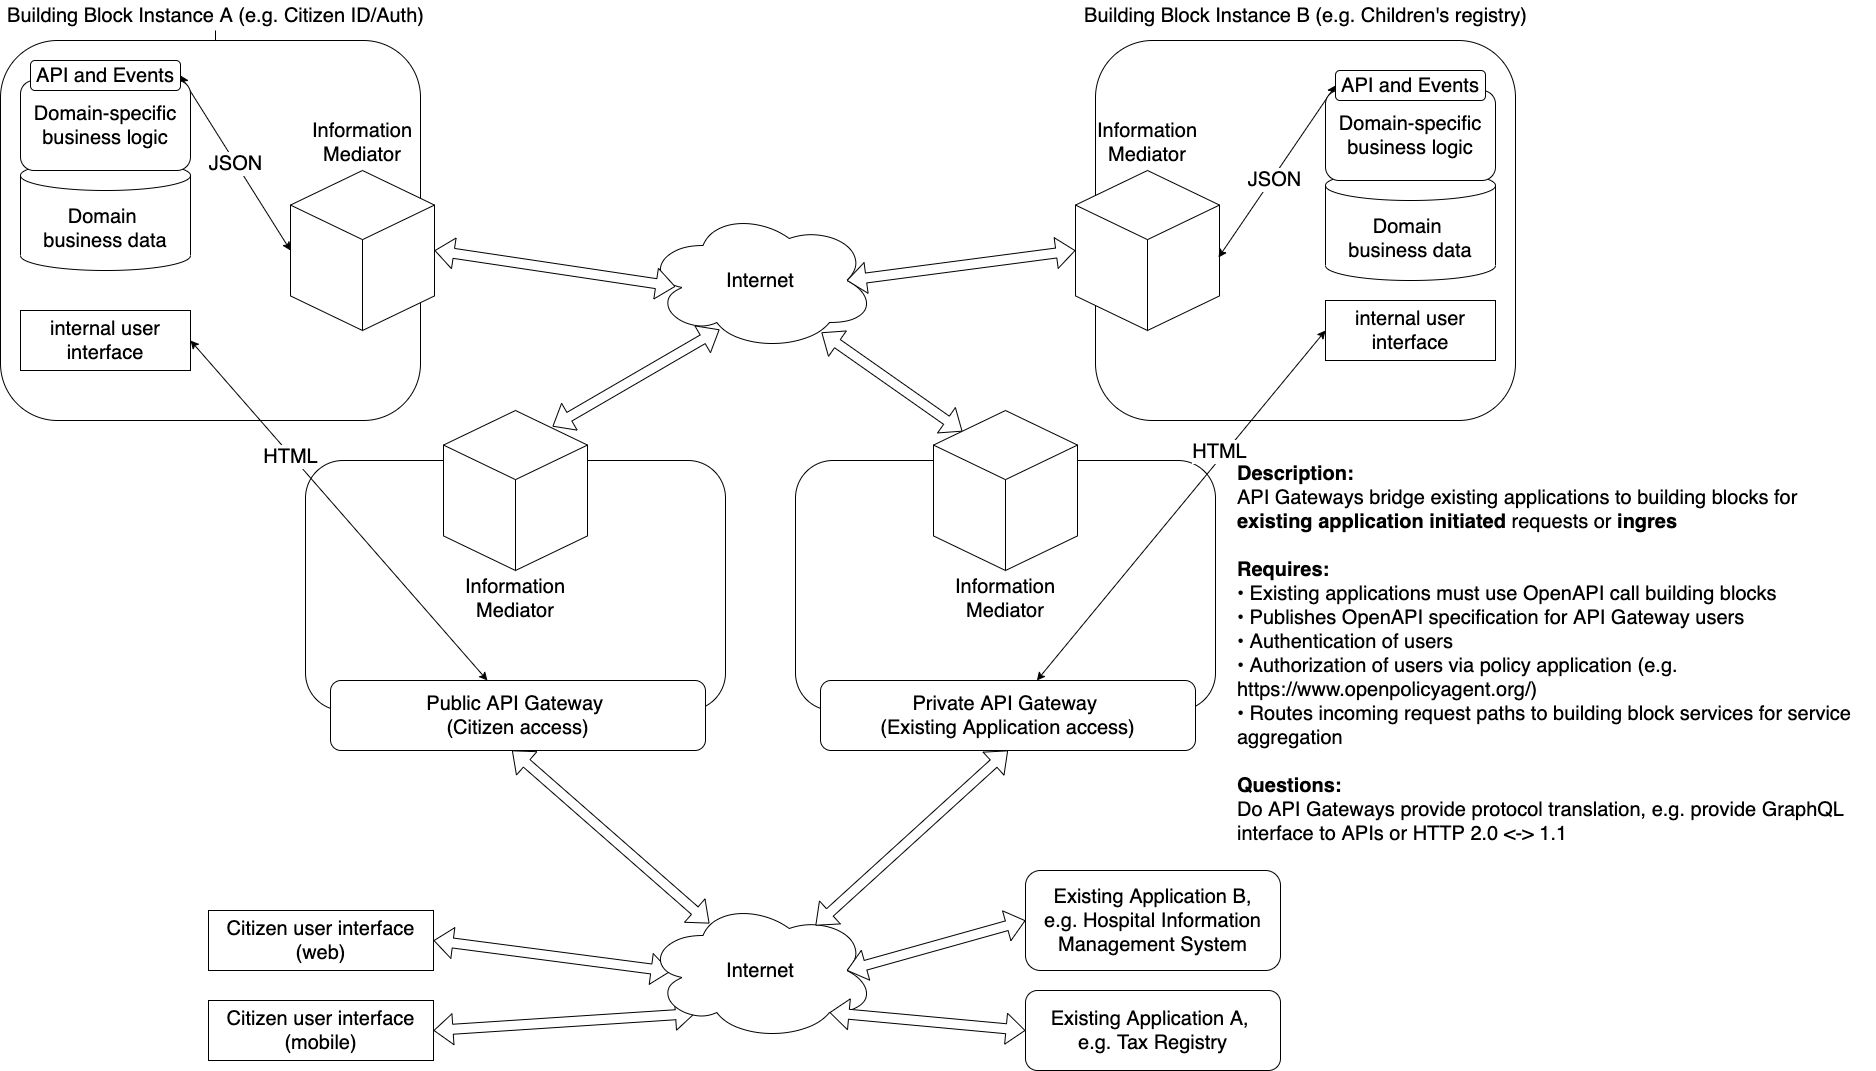

The diagram above was exported from draw.io. Its source (the exported page's mxGraphModel, read from the mxfile embedded in the PNG):
<mxGraphModel dx="1977" dy="1288" grid="1" gridSize="10" guides="1" tooltips="1" connect="1" arrows="1" fold="1" page="1" pageScale="1" pageWidth="850" pageHeight="1100" math="0" shadow="0">
  <root>
    <mxCell id="0" />
    <mxCell id="1" parent="0" />
    <mxCell id="smtUQIfsUgpC0TYSd01B-20" style="edgeStyle=orthogonalEdgeStyle;rounded=0;orthogonalLoop=1;jettySize=auto;html=1;" parent="1" source="wrr0NULodOJpnNgOjmu--16" target="wrr0NULodOJpnNgOjmu--14" edge="1">
      <mxGeometry relative="1" as="geometry" />
    </mxCell>
    <mxCell id="wrr0NULodOJpnNgOjmu--16" value="&lt;font style=&quot;font-size: 20px&quot;&gt;Building Block Instance A (e.g. Citizen ID/Auth)&lt;/font&gt;" style="text;html=1;align=center;verticalAlign=middle;resizable=0;points=[];autosize=1;strokeColor=none;fontSize=20;" parent="1" vertex="1">
      <mxGeometry x="105" width="430" height="30" as="geometry" />
    </mxCell>
    <mxCell id="wrr0NULodOJpnNgOjmu--40" value="Internet" style="ellipse;shape=cloud;whiteSpace=wrap;html=1;fontSize=20;" parent="1" vertex="1">
      <mxGeometry x="750" y="210" width="230" height="140" as="geometry" />
    </mxCell>
    <mxCell id="wrr0NULodOJpnNgOjmu--42" value="" style="shape=flexArrow;endArrow=classic;html=1;fontSize=20;exitX=1;exitY=0.5;exitDx=0;exitDy=0;exitPerimeter=0;startArrow=block;entryX=0.13;entryY=0.543;entryDx=0;entryDy=0;entryPerimeter=0;fillColor=#ffffff;" parent="1" source="wrr0NULodOJpnNgOjmu--11" target="wrr0NULodOJpnNgOjmu--40" edge="1">
      <mxGeometry width="50" height="50" relative="1" as="geometry">
        <mxPoint x="560" y="250" as="sourcePoint" />
        <mxPoint x="570" y="130" as="targetPoint" />
      </mxGeometry>
    </mxCell>
    <mxCell id="wrr0NULodOJpnNgOjmu--43" value="" style="shape=flexArrow;endArrow=classic;html=1;fontSize=20;entryX=0;entryY=0.5;entryDx=0;entryDy=0;entryPerimeter=0;startArrow=block;exitX=0.875;exitY=0.5;exitDx=0;exitDy=0;exitPerimeter=0;fillColor=#ffffff;" parent="1" source="wrr0NULodOJpnNgOjmu--40" target="wrr0NULodOJpnNgOjmu--26" edge="1">
      <mxGeometry width="50" height="50" relative="1" as="geometry">
        <mxPoint x="667.2" y="241.5" as="sourcePoint" />
        <mxPoint x="760" y="238.5" as="targetPoint" />
      </mxGeometry>
    </mxCell>
    <mxCell id="wrr0NULodOJpnNgOjmu--60" value="" style="shape=flexArrow;endArrow=classic;html=1;fontSize=20;startArrow=block;entryX=0.757;entryY=0.1;entryDx=0;entryDy=0;entryPerimeter=0;exitX=0.322;exitY=0.85;exitDx=0;exitDy=0;exitPerimeter=0;fillColor=#ffffff;" parent="1" source="wrr0NULodOJpnNgOjmu--40" target="wrr0NULodOJpnNgOjmu--55" edge="1">
      <mxGeometry width="50" height="50" relative="1" as="geometry">
        <mxPoint x="750" y="280" as="sourcePoint" />
        <mxPoint x="668.75" y="410" as="targetPoint" />
      </mxGeometry>
    </mxCell>
    <mxCell id="wrr0NULodOJpnNgOjmu--69" value="" style="shape=flexArrow;endArrow=classic;html=1;fontSize=20;startArrow=block;entryX=1;entryY=0.5;entryDx=0;entryDy=0;exitX=0.109;exitY=0.507;exitDx=0;exitDy=0;exitPerimeter=0;" parent="1" source="wrr0NULodOJpnNgOjmu--68" target="wrr0NULodOJpnNgOjmu--61" edge="1">
      <mxGeometry width="50" height="50" relative="1" as="geometry">
        <mxPoint x="732.5" y="1020" as="sourcePoint" />
        <mxPoint x="870" y="950" as="targetPoint" />
      </mxGeometry>
    </mxCell>
    <mxCell id="smtUQIfsUgpC0TYSd01B-2" value="" style="shape=flexArrow;endArrow=classic;html=1;fontSize=20;startArrow=block;entryX=1;entryY=0.5;entryDx=0;entryDy=0;exitX=0.215;exitY=0.807;exitDx=0;exitDy=0;exitPerimeter=0;" parent="1" source="wrr0NULodOJpnNgOjmu--68" target="smtUQIfsUgpC0TYSd01B-1" edge="1">
      <mxGeometry width="50" height="50" relative="1" as="geometry">
        <mxPoint x="652.5" y="870" as="sourcePoint" />
        <mxPoint x="300" y="870" as="targetPoint" />
      </mxGeometry>
    </mxCell>
    <mxCell id="wrr0NULodOJpnNgOjmu--68" value="Internet" style="ellipse;shape=cloud;whiteSpace=wrap;html=1;fontSize=20;" parent="1" vertex="1">
      <mxGeometry x="750" y="900" width="230" height="140" as="geometry" />
    </mxCell>
    <mxCell id="smtUQIfsUgpC0TYSd01B-19" value="" style="shape=flexArrow;endArrow=classic;html=1;fontSize=20;startArrow=block;entryX=0.201;entryY=0.131;entryDx=0;entryDy=0;entryPerimeter=0;fillColor=#ffffff;exitX=0.765;exitY=0.871;exitDx=0;exitDy=0;exitPerimeter=0;" parent="1" source="wrr0NULodOJpnNgOjmu--40" target="smtUQIfsUgpC0TYSd01B-13" edge="1">
      <mxGeometry width="50" height="50" relative="1" as="geometry">
        <mxPoint x="1020" y="350" as="sourcePoint" />
        <mxPoint x="657.008" y="396" as="targetPoint" />
      </mxGeometry>
    </mxCell>
    <mxCell id="smtUQIfsUgpC0TYSd01B-18" value="" style="shape=flexArrow;endArrow=classic;html=1;fontSize=20;startArrow=block;entryX=0.739;entryY=0.179;entryDx=0;entryDy=0;entryPerimeter=0;fillColor=#ffffff;exitX=0.5;exitY=1;exitDx=0;exitDy=0;" parent="1" source="smtUQIfsUgpC0TYSd01B-15" target="wrr0NULodOJpnNgOjmu--68" edge="1">
      <mxGeometry x="900" y="500" width="50" height="50" as="geometry">
        <mxPoint x="1109.3366066349208" y="909.9963980952452" as="sourcePoint" />
        <mxPoint x="1110.67" y="960" as="targetPoint" />
      </mxGeometry>
    </mxCell>
    <mxCell id="wrr0NULodOJpnNgOjmu--70" value="" style="shape=flexArrow;endArrow=classic;html=1;fontSize=20;startArrow=block;entryX=0.278;entryY=0.164;entryDx=0;entryDy=0;entryPerimeter=0;fillColor=#ffffff;exitX=0.484;exitY=1;exitDx=0;exitDy=0;exitPerimeter=0;" parent="1" source="wrr0NULodOJpnNgOjmu--63" target="wrr0NULodOJpnNgOjmu--68" edge="1">
      <mxGeometry width="50" height="50" relative="1" as="geometry">
        <mxPoint x="619.3366066349207" y="909.9963980952452" as="sourcePoint" />
        <mxPoint x="620.67" y="960" as="targetPoint" />
      </mxGeometry>
    </mxCell>
    <mxCell id="smtUQIfsUgpC0TYSd01B-21" value="&lt;font style=&quot;font-size: 20px&quot;&gt;Existing Application A, &lt;br&gt;e.g. Tax Registry&lt;/font&gt;" style="rounded=1;whiteSpace=wrap;html=1;" parent="1" vertex="1">
      <mxGeometry x="1130" y="990" width="255" height="80" as="geometry" />
    </mxCell>
    <mxCell id="smtUQIfsUgpC0TYSd01B-22" value="" style="shape=flexArrow;endArrow=classic;html=1;fontSize=20;startArrow=block;fillColor=#ffffff;entryX=0.8;entryY=0.8;entryDx=0;entryDy=0;entryPerimeter=0;exitX=0;exitY=0.5;exitDx=0;exitDy=0;" parent="1" source="smtUQIfsUgpC0TYSd01B-21" target="wrr0NULodOJpnNgOjmu--68" edge="1">
      <mxGeometry width="50" height="50" relative="1" as="geometry">
        <mxPoint x="624.0799999999999" y="830" as="sourcePoint" />
        <mxPoint x="440" y="910" as="targetPoint" />
      </mxGeometry>
    </mxCell>
    <mxCell id="smtUQIfsUgpC0TYSd01B-24" value="&lt;font style=&quot;font-size: 20px&quot;&gt;Existing Application B,&lt;br&gt;e.g. Hospital Information Management System&lt;br&gt;&lt;/font&gt;" style="rounded=1;whiteSpace=wrap;html=1;" parent="1" vertex="1">
      <mxGeometry x="1130" y="870" width="255" height="100" as="geometry" />
    </mxCell>
    <mxCell id="smtUQIfsUgpC0TYSd01B-25" value="" style="shape=flexArrow;endArrow=classic;html=1;fontSize=20;startArrow=block;fillColor=#ffffff;entryX=0.875;entryY=0.5;entryDx=0;entryDy=0;entryPerimeter=0;exitX=0;exitY=0.5;exitDx=0;exitDy=0;" parent="1" source="smtUQIfsUgpC0TYSd01B-24" target="wrr0NULodOJpnNgOjmu--68" edge="1">
      <mxGeometry width="50" height="50" relative="1" as="geometry">
        <mxPoint x="1058.2731707317073" y="996" as="sourcePoint" />
        <mxPoint x="970.0000000000002" y="944" as="targetPoint" />
      </mxGeometry>
    </mxCell>
    <mxCell id="smtUQIfsUgpC0TYSd01B-1" value="Citizen user interface (mobile)" style="rounded=0;whiteSpace=wrap;html=1;fontSize=20;fontStyle=0;glass=0;" parent="1" vertex="1">
      <mxGeometry x="313" y="1000" width="225" height="60" as="geometry" />
    </mxCell>
    <mxCell id="wrr0NULodOJpnNgOjmu--61" value="Citizen user interface (web)" style="rounded=0;whiteSpace=wrap;html=1;fontSize=20;" parent="1" vertex="1">
      <mxGeometry x="313" y="910" width="225" height="60" as="geometry" />
    </mxCell>
    <mxCell id="wrr0NULodOJpnNgOjmu--15" value="" style="group;fontSize=20;" parent="1" vertex="1" connectable="0">
      <mxGeometry x="105" y="40" width="1242.5" height="550" as="geometry" />
    </mxCell>
    <mxCell id="wrr0NULodOJpnNgOjmu--14" value="" style="rounded=1;whiteSpace=wrap;html=1;fontSize=20;" parent="wrr0NULodOJpnNgOjmu--15" vertex="1">
      <mxGeometry width="420" height="380" as="geometry" />
    </mxCell>
    <mxCell id="wrr0NULodOJpnNgOjmu--1" value="internal user interface" style="rounded=0;whiteSpace=wrap;html=1;fontSize=20;" parent="wrr0NULodOJpnNgOjmu--15" vertex="1">
      <mxGeometry x="20" y="270" width="170" height="60" as="geometry" />
    </mxCell>
    <mxCell id="wrr0NULodOJpnNgOjmu--11" value="&lt;font style=&quot;font-size: 20px&quot;&gt;Information Mediator&lt;br style=&quot;font-size: 20px;&quot;&gt;&lt;br style=&quot;font-size: 20px;&quot;&gt;&lt;br style=&quot;font-size: 20px;&quot;&gt;&lt;br style=&quot;font-size: 20px;&quot;&gt;&lt;br style=&quot;font-size: 20px;&quot;&gt;&lt;br style=&quot;font-size: 20px;&quot;&gt;&lt;br style=&quot;font-size: 20px;&quot;&gt;&lt;br style=&quot;font-size: 20px;&quot;&gt;&lt;br style=&quot;font-size: 20px;&quot;&gt;&lt;br style=&quot;font-size: 20px;&quot;&gt;&lt;/font&gt;" style="html=1;whiteSpace=wrap;shape=isoCube2;backgroundOutline=1;isoAngle=15;fontSize=20;" parent="wrr0NULodOJpnNgOjmu--15" vertex="1">
      <mxGeometry x="290" y="130" width="144" height="160" as="geometry" />
    </mxCell>
    <mxCell id="wrr0NULodOJpnNgOjmu--13" value="JSON" style="endArrow=classic;html=1;entryX=1;entryY=0.5;entryDx=0;entryDy=0;exitX=0;exitY=0.5;exitDx=0;exitDy=0;exitPerimeter=0;startArrow=classic;startFill=1;fontSize=20;" parent="wrr0NULodOJpnNgOjmu--15" source="wrr0NULodOJpnNgOjmu--11" target="wrr0NULodOJpnNgOjmu--4" edge="1">
      <mxGeometry width="50" height="50" relative="1" as="geometry">
        <mxPoint x="270" y="100" as="sourcePoint" />
        <mxPoint x="157.5" y="50" as="targetPoint" />
      </mxGeometry>
    </mxCell>
    <mxCell id="wrr0NULodOJpnNgOjmu--7" value="" style="group;fontSize=20;" parent="wrr0NULodOJpnNgOjmu--15" vertex="1" connectable="0">
      <mxGeometry x="20" y="10" width="170" height="220" as="geometry" />
    </mxCell>
    <mxCell id="wrr0NULodOJpnNgOjmu--2" value="Domain &lt;br style=&quot;font-size: 20px;&quot;&gt;business data" style="shape=cylinder3;whiteSpace=wrap;html=1;boundedLbl=1;backgroundOutline=1;size=15;fontSize=20;" parent="wrr0NULodOJpnNgOjmu--7" vertex="1">
      <mxGeometry y="110" width="170" height="110" as="geometry" />
    </mxCell>
    <mxCell id="wrr0NULodOJpnNgOjmu--3" value="Domain-specific&lt;br style=&quot;font-size: 20px&quot;&gt;business logic" style="rounded=1;whiteSpace=wrap;html=1;fontSize=20;" parent="wrr0NULodOJpnNgOjmu--7" vertex="1">
      <mxGeometry y="30" width="170" height="90" as="geometry" />
    </mxCell>
    <mxCell id="wrr0NULodOJpnNgOjmu--4" value="API and Events" style="rounded=1;whiteSpace=wrap;html=1;fontSize=20;" parent="wrr0NULodOJpnNgOjmu--7" vertex="1">
      <mxGeometry x="10" y="10" width="150" height="30" as="geometry" />
    </mxCell>
    <mxCell id="smtUQIfsUgpC0TYSd01B-27" value="" style="group" parent="1" vertex="1" connectable="0">
      <mxGeometry x="900" y="410" width="420" height="370" as="geometry" />
    </mxCell>
    <mxCell id="smtUQIfsUgpC0TYSd01B-12" value="" style="rounded=1;whiteSpace=wrap;html=1;fontSize=20;" parent="smtUQIfsUgpC0TYSd01B-27" vertex="1">
      <mxGeometry y="50" width="420" height="250" as="geometry" />
    </mxCell>
    <mxCell id="smtUQIfsUgpC0TYSd01B-13" value="&lt;font style=&quot;font-size: 20px&quot;&gt;&lt;br&gt;&lt;br&gt;&lt;br style=&quot;font-size: 20px&quot;&gt;&lt;br style=&quot;font-size: 20px&quot;&gt;&lt;br style=&quot;font-size: 20px&quot;&gt;&lt;br style=&quot;font-size: 20px&quot;&gt;&lt;br style=&quot;font-size: 20px&quot;&gt;&lt;br style=&quot;font-size: 20px&quot;&gt;&lt;br style=&quot;font-size: 20px&quot;&gt;Information Mediator&lt;br style=&quot;font-size: 20px&quot;&gt;&lt;/font&gt;" style="html=1;whiteSpace=wrap;shape=isoCube2;backgroundOutline=1;isoAngle=15;fontSize=20;align=center;" parent="smtUQIfsUgpC0TYSd01B-27" vertex="1">
      <mxGeometry x="138" width="144" height="160" as="geometry" />
    </mxCell>
    <mxCell id="smtUQIfsUgpC0TYSd01B-14" value="" style="group;fontSize=20;" parent="smtUQIfsUgpC0TYSd01B-27" vertex="1" connectable="0">
      <mxGeometry x="25" y="270" width="375" height="70" as="geometry" />
    </mxCell>
    <mxCell id="smtUQIfsUgpC0TYSd01B-15" value="Private API Gateway &lt;br&gt;(Existing Application access)" style="rounded=1;whiteSpace=wrap;html=1;fontSize=20;" parent="smtUQIfsUgpC0TYSd01B-14" vertex="1">
      <mxGeometry width="375.00000000000006" height="70" as="geometry" />
    </mxCell>
    <mxCell id="smtUQIfsUgpC0TYSd01B-28" value="" style="group" parent="1" vertex="1" connectable="0">
      <mxGeometry x="410" y="410" width="420" height="370" as="geometry" />
    </mxCell>
    <mxCell id="wrr0NULodOJpnNgOjmu--50" value="" style="rounded=1;whiteSpace=wrap;html=1;fontSize=20;" parent="smtUQIfsUgpC0TYSd01B-28" vertex="1">
      <mxGeometry y="50" width="420" height="250" as="geometry" />
    </mxCell>
    <mxCell id="wrr0NULodOJpnNgOjmu--55" value="&lt;font style=&quot;font-size: 20px&quot;&gt;&lt;br&gt;&lt;br&gt;&lt;br style=&quot;font-size: 20px&quot;&gt;&lt;br style=&quot;font-size: 20px&quot;&gt;&lt;br style=&quot;font-size: 20px&quot;&gt;&lt;br style=&quot;font-size: 20px&quot;&gt;&lt;br style=&quot;font-size: 20px&quot;&gt;&lt;br style=&quot;font-size: 20px&quot;&gt;&lt;br style=&quot;font-size: 20px&quot;&gt;Information Mediator&lt;br style=&quot;font-size: 20px&quot;&gt;&lt;/font&gt;" style="html=1;whiteSpace=wrap;shape=isoCube2;backgroundOutline=1;isoAngle=15;fontSize=20;align=center;" parent="smtUQIfsUgpC0TYSd01B-28" vertex="1">
      <mxGeometry x="138" width="144" height="160" as="geometry" />
    </mxCell>
    <mxCell id="wrr0NULodOJpnNgOjmu--62" value="" style="group;fontSize=20;" parent="smtUQIfsUgpC0TYSd01B-28" vertex="1" connectable="0">
      <mxGeometry x="25" y="270" width="375" height="70" as="geometry" />
    </mxCell>
    <mxCell id="wrr0NULodOJpnNgOjmu--63" value="Public API Gateway &lt;br&gt;(Citizen access)" style="rounded=1;whiteSpace=wrap;html=1;fontSize=20;" parent="wrr0NULodOJpnNgOjmu--62" vertex="1">
      <mxGeometry width="375.00000000000006" height="70" as="geometry" />
    </mxCell>
    <mxCell id="smtUQIfsUgpC0TYSd01B-26" value=" " style="group" parent="1" vertex="1" connectable="0">
      <mxGeometry x="1200" width="450" height="420" as="geometry" />
    </mxCell>
    <mxCell id="wrr0NULodOJpnNgOjmu--19" value="" style="group;fontSize=20;" parent="smtUQIfsUgpC0TYSd01B-26" vertex="1" connectable="0">
      <mxGeometry y="40" width="420" height="380" as="geometry" />
    </mxCell>
    <mxCell id="wrr0NULodOJpnNgOjmu--20" value="" style="rounded=1;whiteSpace=wrap;html=1;fontSize=20;" parent="wrr0NULodOJpnNgOjmu--19" vertex="1">
      <mxGeometry width="420" height="380" as="geometry" />
    </mxCell>
    <mxCell id="wrr0NULodOJpnNgOjmu--26" value="&lt;font style=&quot;font-size: 20px&quot;&gt;Information Mediator&lt;br style=&quot;font-size: 20px;&quot;&gt;&lt;br style=&quot;font-size: 20px;&quot;&gt;&lt;br style=&quot;font-size: 20px;&quot;&gt;&lt;br style=&quot;font-size: 20px;&quot;&gt;&lt;br style=&quot;font-size: 20px;&quot;&gt;&lt;br style=&quot;font-size: 20px;&quot;&gt;&lt;br style=&quot;font-size: 20px;&quot;&gt;&lt;br style=&quot;font-size: 20px;&quot;&gt;&lt;br style=&quot;font-size: 20px;&quot;&gt;&lt;br style=&quot;font-size: 20px;&quot;&gt;&lt;/font&gt;" style="html=1;whiteSpace=wrap;shape=isoCube2;backgroundOutline=1;isoAngle=15;fontSize=20;" parent="wrr0NULodOJpnNgOjmu--19" vertex="1">
      <mxGeometry x="-20" y="130" width="144" height="160" as="geometry" />
    </mxCell>
    <mxCell id="wrr0NULodOJpnNgOjmu--28" value="" style="endArrow=classic;html=1;entryX=0;entryY=0.5;entryDx=0;entryDy=0;startArrow=classic;startFill=1;fontSize=20;exitX=0.993;exitY=0.544;exitDx=0;exitDy=0;exitPerimeter=0;" parent="wrr0NULodOJpnNgOjmu--19" source="wrr0NULodOJpnNgOjmu--26" target="wrr0NULodOJpnNgOjmu--25" edge="1">
      <mxGeometry width="50" height="50" relative="1" as="geometry">
        <mxPoint y="220" as="sourcePoint" />
        <mxPoint x="157.5" y="50" as="targetPoint" />
      </mxGeometry>
    </mxCell>
    <mxCell id="d6vgOHSLYqH-85VIraKR-2" value="JSON" style="edgeLabel;html=1;align=center;verticalAlign=middle;resizable=0;points=[];fontSize=20;" vertex="1" connectable="0" parent="wrr0NULodOJpnNgOjmu--28">
      <mxGeometry x="-0.0744" y="-1" relative="1" as="geometry">
        <mxPoint as="offset" />
      </mxGeometry>
    </mxCell>
    <mxCell id="wrr0NULodOJpnNgOjmu--22" value="" style="group;fontSize=20;" parent="wrr0NULodOJpnNgOjmu--19" vertex="1" connectable="0">
      <mxGeometry x="230" y="20" width="170" height="220" as="geometry" />
    </mxCell>
    <mxCell id="wrr0NULodOJpnNgOjmu--23" value="Domain &lt;br style=&quot;font-size: 20px;&quot;&gt;business data" style="shape=cylinder3;whiteSpace=wrap;html=1;boundedLbl=1;backgroundOutline=1;size=15;fontSize=20;" parent="wrr0NULodOJpnNgOjmu--22" vertex="1">
      <mxGeometry y="110" width="170" height="110" as="geometry" />
    </mxCell>
    <mxCell id="wrr0NULodOJpnNgOjmu--24" value="Domain-specific&lt;br style=&quot;font-size: 20px&quot;&gt;business logic" style="rounded=1;whiteSpace=wrap;html=1;fontSize=20;" parent="wrr0NULodOJpnNgOjmu--22" vertex="1">
      <mxGeometry y="30" width="170" height="90" as="geometry" />
    </mxCell>
    <mxCell id="wrr0NULodOJpnNgOjmu--21" value="internal user interface" style="rounded=0;whiteSpace=wrap;html=1;fontSize=20;" parent="wrr0NULodOJpnNgOjmu--19" vertex="1">
      <mxGeometry x="230" y="260" width="170" height="60" as="geometry" />
    </mxCell>
    <mxCell id="wrr0NULodOJpnNgOjmu--25" value="API and Events" style="rounded=1;whiteSpace=wrap;html=1;fontSize=20;" parent="wrr0NULodOJpnNgOjmu--19" vertex="1">
      <mxGeometry x="240" y="30" width="150" height="30" as="geometry" />
    </mxCell>
    <mxCell id="wrr0NULodOJpnNgOjmu--29" value="&lt;font style=&quot;font-size: 20px&quot;&gt;Building Block Instance B (e.g. Children's registry)&lt;/font&gt;" style="text;html=1;align=center;verticalAlign=middle;resizable=0;points=[];autosize=1;strokeColor=none;fontSize=20;container=1;" parent="smtUQIfsUgpC0TYSd01B-26" vertex="1">
      <mxGeometry x="-30" width="480" height="30" as="geometry" />
    </mxCell>
    <mxCell id="uhU_kcnth6fDmwlUXZKT-2" value="&lt;div&gt;&lt;font face=&quot;helvetica&quot;&gt;&lt;span style=&quot;font-size: 20px&quot;&gt;&lt;b&gt;Description:&lt;/b&gt;&lt;/span&gt;&lt;/font&gt;&lt;/div&gt;&lt;div&gt;&lt;font face=&quot;helvetica&quot;&gt;&lt;span style=&quot;font-size: 20px&quot;&gt;API Gateways bridge existing applications to building blocks for &lt;b&gt;existing application initiated&lt;/b&gt; requests or &lt;b&gt;ingres&lt;/b&gt;&lt;/span&gt;&lt;/font&gt;&lt;/div&gt;&lt;div&gt;&lt;font face=&quot;helvetica&quot;&gt;&lt;span style=&quot;font-size: 20px&quot;&gt;&lt;b&gt;&lt;br&gt;&lt;/b&gt;&lt;/span&gt;&lt;/font&gt;&lt;/div&gt;&lt;div&gt;&lt;font face=&quot;helvetica&quot;&gt;&lt;span style=&quot;font-size: 20px&quot;&gt;&lt;b&gt;Requires:&lt;/b&gt;&lt;/span&gt;&lt;/font&gt;&lt;/div&gt;&lt;div&gt;&lt;font face=&quot;helvetica&quot;&gt;&lt;span style=&quot;font-size: 20px&quot;&gt;• Existing applications must use OpenAPI call building blocks&lt;/span&gt;&lt;/font&gt;&lt;/div&gt;&lt;div&gt;&lt;b style=&quot;font-family: &amp;#34;helvetica&amp;#34; ; font-size: 20px&quot;&gt;•&amp;nbsp;&lt;/b&gt;&lt;span style=&quot;font-family: &amp;#34;helvetica&amp;#34; ; font-size: 20px&quot;&gt;Publishes&amp;nbsp;OpenAPI specification for API Gateway users&lt;/span&gt;&lt;font face=&quot;helvetica&quot;&gt;&lt;span style=&quot;font-size: 20px&quot;&gt;&lt;br&gt;&lt;/span&gt;&lt;/font&gt;&lt;/div&gt;&lt;div&gt;&lt;span style=&quot;font-size: 20px&quot;&gt;&lt;font face=&quot;helvetica&quot;&gt;• Authentication of users&lt;/font&gt;&lt;/span&gt;&lt;/div&gt;&lt;div&gt;&lt;span style=&quot;font-size: 20px&quot;&gt;&lt;font face=&quot;helvetica&quot;&gt;• Authorization of users via policy application (e.g.&amp;nbsp;&lt;/font&gt;&lt;/span&gt;&lt;/div&gt;&lt;font face=&quot;helvetica&quot;&gt;&lt;span style=&quot;font-size: 20px&quot;&gt;https://www.openpolicyagent.org/)&lt;br&gt;• Routes incoming request paths to building block services for service aggregation&lt;br&gt;&lt;br&gt;&lt;b&gt;Questions:&lt;/b&gt;&lt;br&gt;Do API Gateways provide protocol translation, e.g. provide GraphQL interface to APIs or HTTP 2.0 &amp;lt;-&amp;gt; 1.1&lt;br&gt;&lt;br&gt;&lt;/span&gt;&lt;/font&gt;&lt;div&gt;&lt;br&gt;&lt;/div&gt;&lt;div&gt;&lt;/div&gt;&lt;div&gt;&lt;br&gt;&lt;/div&gt;" style="text;whiteSpace=wrap;html=1;align=left;" parent="1" vertex="1">
      <mxGeometry x="1340" y="455" width="640" height="415" as="geometry" />
    </mxCell>
    <mxCell id="wrr0NULodOJpnNgOjmu--12" value="" style="endArrow=classic;html=1;entryX=1;entryY=0.5;entryDx=0;entryDy=0;startArrow=classic;startFill=1;fontSize=20;" parent="1" source="wrr0NULodOJpnNgOjmu--63" target="wrr0NULodOJpnNgOjmu--1" edge="1">
      <mxGeometry width="50" height="50" relative="1" as="geometry">
        <mxPoint x="305" y="150" as="sourcePoint" />
        <mxPoint x="355" y="100" as="targetPoint" />
      </mxGeometry>
    </mxCell>
    <mxCell id="d6vgOHSLYqH-85VIraKR-1" value="HTML" style="edgeLabel;html=1;align=center;verticalAlign=middle;resizable=0;points=[];fontSize=20;" vertex="1" connectable="0" parent="wrr0NULodOJpnNgOjmu--12">
      <mxGeometry x="0.3065" y="-1" relative="1" as="geometry">
        <mxPoint x="-4" y="-2" as="offset" />
      </mxGeometry>
    </mxCell>
    <mxCell id="wrr0NULodOJpnNgOjmu--27" value="" style="endArrow=classic;html=1;entryX=0;entryY=0.5;entryDx=0;entryDy=0;startArrow=classic;startFill=1;fontSize=20;" parent="1" source="smtUQIfsUgpC0TYSd01B-15" target="wrr0NULodOJpnNgOjmu--21" edge="1">
      <mxGeometry width="50" height="50" relative="1" as="geometry">
        <mxPoint x="1400" y="150" as="sourcePoint" />
        <mxPoint x="1450" y="100" as="targetPoint" />
      </mxGeometry>
    </mxCell>
    <mxCell id="d6vgOHSLYqH-85VIraKR-3" value="HTML" style="edgeLabel;html=1;align=center;verticalAlign=middle;resizable=0;points=[];fontSize=20;" vertex="1" connectable="0" parent="wrr0NULodOJpnNgOjmu--27">
      <mxGeometry x="0.2205" y="1" relative="1" as="geometry">
        <mxPoint x="7" y="-16" as="offset" />
      </mxGeometry>
    </mxCell>
  </root>
</mxGraphModel>